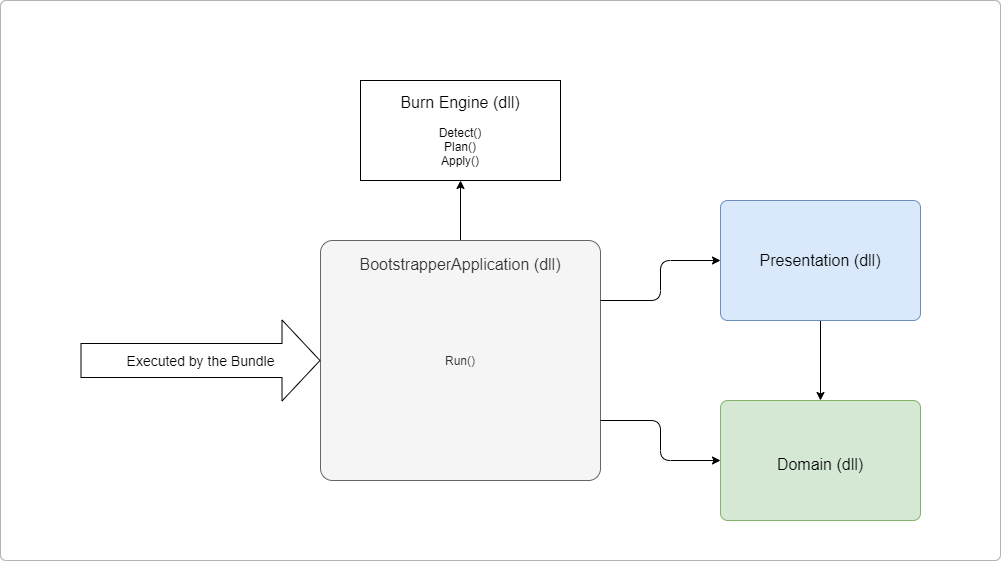

The diagram above was exported from draw.io. Its source (the exported page's mxGraphModel, read from the mxfile embedded in the PNG):
<mxGraphModel dx="1422" dy="816" grid="1" gridSize="10" guides="1" tooltips="1" connect="1" arrows="1" fold="1" page="1" pageScale="1" pageWidth="1169" pageHeight="827" math="0" shadow="0">
  <root>
    <mxCell id="0" />
    <mxCell id="1" parent="0" />
    <mxCell id="zYyNoBIE-WxllZl_JezK-1" value="" style="rounded=1;whiteSpace=wrap;html=1;arcSize=1;strokeColor=#B3B3B3;" vertex="1" parent="1">
      <mxGeometry x="40" y="80" width="1000" height="560" as="geometry" />
    </mxCell>
    <mxCell id="Yh0i307i9GsMavv2mIK6-8" style="edgeStyle=orthogonalEdgeStyle;rounded=1;orthogonalLoop=1;jettySize=auto;html=1;exitX=0.5;exitY=0;exitDx=0;exitDy=0;entryX=0.5;entryY=1;entryDx=0;entryDy=0;" parent="1" source="Yh0i307i9GsMavv2mIK6-3" target="Yh0i307i9GsMavv2mIK6-7" edge="1">
      <mxGeometry relative="1" as="geometry" />
    </mxCell>
    <mxCell id="Yh0i307i9GsMavv2mIK6-3" value="&lt;font style=&quot;font-size: 16px&quot;&gt;BootstrapperApplication (dll)&lt;/font&gt;" style="rounded=1;whiteSpace=wrap;html=1;fillColor=#f5f5f5;strokeColor=#666666;arcSize=5;fontColor=#333333;verticalAlign=top;spacingTop=8;container=1;collapsible=0;recursiveResize=0;" parent="1" vertex="1">
      <mxGeometry x="360" y="320" width="280" height="240" as="geometry" />
    </mxCell>
    <mxCell id="Yh0i307i9GsMavv2mIK6-20" value="Run()" style="rounded=1;whiteSpace=wrap;html=1;arcSize=6;fontColor=#333333;fillColor=none;strokeColor=none;" parent="Yh0i307i9GsMavv2mIK6-3" vertex="1">
      <mxGeometry x="60" y="90" width="160" height="60" as="geometry" />
    </mxCell>
    <mxCell id="Yh0i307i9GsMavv2mIK6-7" value="&lt;font style=&quot;font-size: 16px&quot;&gt;Burn Engine (dll)&lt;/font&gt;&lt;br&gt;&lt;br&gt;Detect()&lt;br&gt;Plan()&lt;br&gt;Apply()" style="rounded=0;whiteSpace=wrap;html=1;" parent="1" vertex="1">
      <mxGeometry x="400" y="160" width="200" height="100" as="geometry" />
    </mxCell>
    <mxCell id="Yh0i307i9GsMavv2mIK6-25" value="Executed by the Bundle" style="endArrow=classic;html=1;shape=flexArrow;width=34;endSize=12.33;fontSize=14;endWidth=46;entryX=0;entryY=0.5;entryDx=0;entryDy=0;" parent="1" target="Yh0i307i9GsMavv2mIK6-3" edge="1">
      <mxGeometry width="50" height="50" relative="1" as="geometry">
        <mxPoint x="120" y="440" as="sourcePoint" />
        <mxPoint x="310" y="350" as="targetPoint" />
        <mxPoint as="offset" />
      </mxGeometry>
    </mxCell>
    <mxCell id="zYyNoBIE-WxllZl_JezK-2" style="edgeStyle=orthogonalEdgeStyle;rounded=1;orthogonalLoop=1;jettySize=auto;html=1;exitX=0.5;exitY=1;exitDx=0;exitDy=0;entryX=0.5;entryY=0;entryDx=0;entryDy=0;" edge="1" parent="1" source="zYyNoBIE-WxllZl_JezK-3" target="zYyNoBIE-WxllZl_JezK-4">
      <mxGeometry relative="1" as="geometry" />
    </mxCell>
    <mxCell id="zYyNoBIE-WxllZl_JezK-3" value="&lt;font style=&quot;font-size: 16px&quot;&gt;Presentation (dll)&lt;/font&gt;" style="rounded=1;whiteSpace=wrap;html=1;fillColor=#dae8fc;strokeColor=#6c8ebf;arcSize=6;" vertex="1" parent="1">
      <mxGeometry x="760" y="280" width="200" height="120" as="geometry" />
    </mxCell>
    <mxCell id="zYyNoBIE-WxllZl_JezK-4" value="&lt;font style=&quot;font-size: 16px&quot;&gt;Domain (dll)&lt;/font&gt;" style="rounded=1;whiteSpace=wrap;html=1;fillColor=#d5e8d4;strokeColor=#82b366;arcSize=6;verticalAlign=middle;spacingTop=8;container=1;collapsible=0;recursiveResize=0;" vertex="1" parent="1">
      <mxGeometry x="760" y="480" width="200" height="120" as="geometry" />
    </mxCell>
    <mxCell id="zYyNoBIE-WxllZl_JezK-5" style="edgeStyle=orthogonalEdgeStyle;rounded=1;orthogonalLoop=1;jettySize=auto;html=1;entryX=0;entryY=0.5;entryDx=0;entryDy=0;exitX=1;exitY=0.25;exitDx=0;exitDy=0;" edge="1" parent="1" target="zYyNoBIE-WxllZl_JezK-3">
      <mxGeometry relative="1" as="geometry">
        <mxPoint x="640" y="380" as="sourcePoint" />
      </mxGeometry>
    </mxCell>
    <mxCell id="zYyNoBIE-WxllZl_JezK-6" style="edgeStyle=orthogonalEdgeStyle;rounded=1;orthogonalLoop=1;jettySize=auto;html=1;entryX=0;entryY=0.5;entryDx=0;entryDy=0;exitX=1;exitY=0.75;exitDx=0;exitDy=0;" edge="1" parent="1" target="zYyNoBIE-WxllZl_JezK-4">
      <mxGeometry relative="1" as="geometry">
        <mxPoint x="640" y="500" as="sourcePoint" />
      </mxGeometry>
    </mxCell>
  </root>
</mxGraphModel>